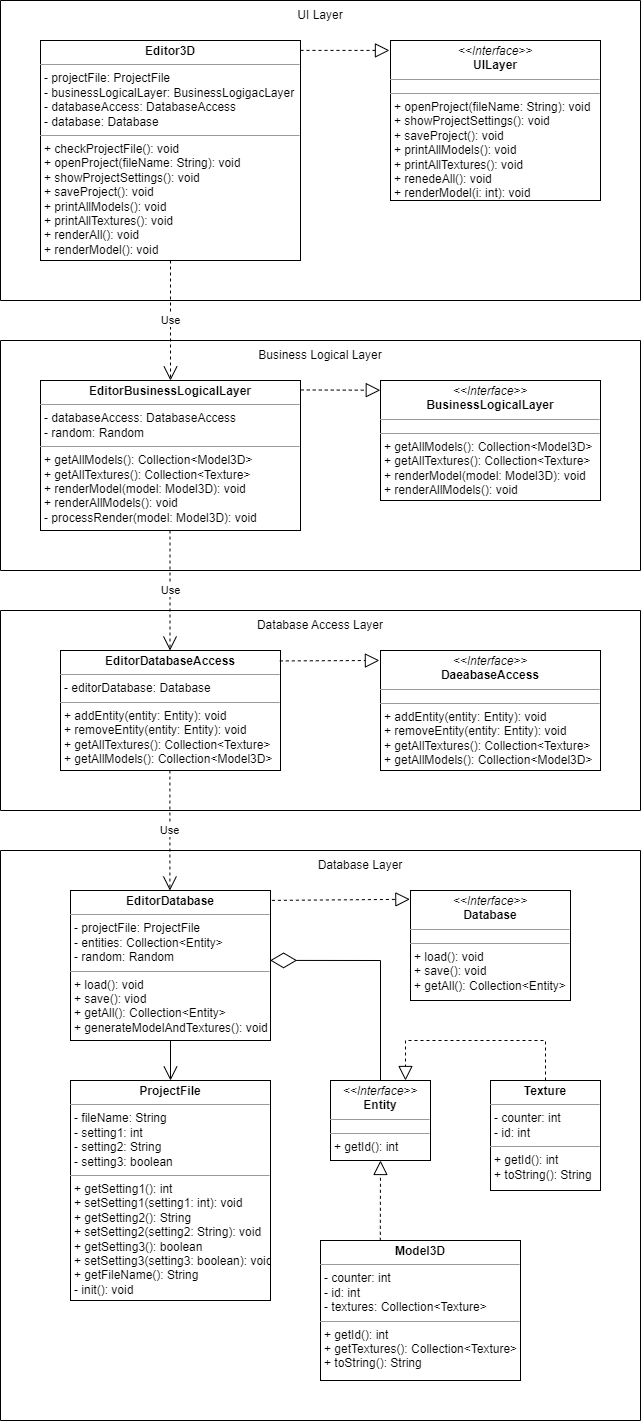

The diagram above was exported from draw.io. Its source (the exported page's mxGraphModel, read from the mxfile embedded in the PNG):
<mxGraphModel dx="2333" dy="1398" grid="1" gridSize="10" guides="1" tooltips="1" connect="1" arrows="1" fold="1" page="1" pageScale="1" pageWidth="1654" pageHeight="1169" math="0" shadow="0">
  <root>
    <mxCell id="0" />
    <mxCell id="1" parent="0" />
    <mxCell id="GpBSr5aTPMRcLNfyharl-21" value="" style="swimlane;startSize=0;" parent="1" vertex="1">
      <mxGeometry x="40" y="40" width="640" height="300" as="geometry">
        <mxRectangle x="40" y="40" width="50" height="40" as="alternateBounds" />
      </mxGeometry>
    </mxCell>
    <mxCell id="GpBSr5aTPMRcLNfyharl-23" value="UI Layer" style="text;html=1;strokeColor=none;fillColor=none;align=center;verticalAlign=middle;whiteSpace=wrap;rounded=0;" parent="GpBSr5aTPMRcLNfyharl-21" vertex="1">
      <mxGeometry x="290" width="60" height="30" as="geometry" />
    </mxCell>
    <mxCell id="GpBSr5aTPMRcLNfyharl-16" value="&lt;p style=&quot;margin:0px;margin-top:4px;text-align:center;&quot;&gt;&lt;i&gt;&amp;lt;&amp;lt;Interface&amp;gt;&amp;gt;&lt;/i&gt;&lt;br&gt;&lt;b&gt;UILayer&lt;/b&gt;&lt;/p&gt;&lt;hr size=&quot;1&quot;&gt;&lt;p style=&quot;margin: 0px 0px 0px 4px; font-size: 1px;&quot;&gt;&lt;br&gt;&lt;/p&gt;&lt;hr size=&quot;1&quot;&gt;&lt;p style=&quot;margin:0px;margin-left:4px;&quot;&gt;+ openProject(fileName: String): void&lt;/p&gt;&lt;p style=&quot;margin:0px;margin-left:4px;&quot;&gt;+ showProjectSettings(): void&lt;/p&gt;&lt;p style=&quot;margin:0px;margin-left:4px;&quot;&gt;+ saveProject(): void&lt;/p&gt;&lt;p style=&quot;margin:0px;margin-left:4px;&quot;&gt;+ printAllModels(): void&lt;/p&gt;&lt;p style=&quot;margin:0px;margin-left:4px;&quot;&gt;+ printAllTextures(): void&lt;/p&gt;&lt;p style=&quot;margin:0px;margin-left:4px;&quot;&gt;+ renedeAll(): void&lt;/p&gt;&lt;p style=&quot;margin:0px;margin-left:4px;&quot;&gt;+ renderModel(i: int): void&lt;/p&gt;" style="verticalAlign=top;align=left;overflow=fill;fontSize=12;fontFamily=Helvetica;html=1;" parent="GpBSr5aTPMRcLNfyharl-21" vertex="1">
      <mxGeometry x="390" y="40" width="210" height="160" as="geometry" />
    </mxCell>
    <mxCell id="GpBSr5aTPMRcLNfyharl-18" value="&lt;p style=&quot;margin:0px;margin-top:4px;text-align:center;&quot;&gt;&lt;b&gt;Editor3D&lt;/b&gt;&lt;/p&gt;&lt;hr size=&quot;1&quot;&gt;&lt;p style=&quot;margin:0px;margin-left:4px;&quot;&gt;- projectFile: ProjectFile&lt;/p&gt;&lt;p style=&quot;margin:0px;margin-left:4px;&quot;&gt;- businessLogicalLayer: BusinessLogigacLayer&lt;/p&gt;&lt;p style=&quot;margin:0px;margin-left:4px;&quot;&gt;- databaseAccess: DatabaseAccess&lt;/p&gt;&lt;p style=&quot;margin:0px;margin-left:4px;&quot;&gt;- database: Database&amp;nbsp;&lt;/p&gt;&lt;hr size=&quot;1&quot;&gt;&lt;p style=&quot;margin:0px;margin-left:4px;&quot;&gt;+ checkProjectFile(): void&lt;/p&gt;&lt;p style=&quot;margin:0px;margin-left:4px;&quot;&gt;+ openProject(fileName: String): void&lt;/p&gt;&lt;p style=&quot;margin:0px;margin-left:4px;&quot;&gt;+ showProjectSettings(): void&lt;/p&gt;&lt;p style=&quot;margin:0px;margin-left:4px;&quot;&gt;+ saveProject(): void&lt;/p&gt;&lt;p style=&quot;margin:0px;margin-left:4px;&quot;&gt;+ printAllModels(): void&lt;/p&gt;&lt;p style=&quot;margin:0px;margin-left:4px;&quot;&gt;+ printAllTextures(): void&lt;/p&gt;&lt;p style=&quot;margin:0px;margin-left:4px;&quot;&gt;+ renderAll(): void&lt;/p&gt;&lt;p style=&quot;margin:0px;margin-left:4px;&quot;&gt;+ renderModel(): void&lt;/p&gt;" style="verticalAlign=top;align=left;overflow=fill;fontSize=12;fontFamily=Helvetica;html=1;" parent="GpBSr5aTPMRcLNfyharl-21" vertex="1">
      <mxGeometry x="40" y="40" width="260" height="220" as="geometry" />
    </mxCell>
    <mxCell id="GpBSr5aTPMRcLNfyharl-19" value="" style="endArrow=block;dashed=1;endFill=0;endSize=12;html=1;rounded=0;entryX=-0.005;entryY=0.062;entryDx=0;entryDy=0;exitX=1;exitY=0.045;exitDx=0;exitDy=0;exitPerimeter=0;entryPerimeter=0;" parent="GpBSr5aTPMRcLNfyharl-21" source="GpBSr5aTPMRcLNfyharl-18" target="GpBSr5aTPMRcLNfyharl-16" edge="1">
      <mxGeometry width="160" relative="1" as="geometry">
        <mxPoint x="100" y="100" as="sourcePoint" />
        <mxPoint x="330" y="100" as="targetPoint" />
      </mxGeometry>
    </mxCell>
    <mxCell id="GpBSr5aTPMRcLNfyharl-24" value="" style="swimlane;startSize=0;" parent="1" vertex="1">
      <mxGeometry x="40" y="380" width="640" height="230" as="geometry">
        <mxRectangle x="40" y="40" width="50" height="40" as="alternateBounds" />
      </mxGeometry>
    </mxCell>
    <mxCell id="GpBSr5aTPMRcLNfyharl-25" value="Business Logical Layer" style="text;html=1;strokeColor=none;fillColor=none;align=center;verticalAlign=middle;whiteSpace=wrap;rounded=0;" parent="GpBSr5aTPMRcLNfyharl-24" vertex="1">
      <mxGeometry x="250" width="140" height="30" as="geometry" />
    </mxCell>
    <mxCell id="GpBSr5aTPMRcLNfyharl-14" value="&lt;p style=&quot;margin:0px;margin-top:4px;text-align:center;&quot;&gt;&lt;b&gt;EditorBusinessLogicalLayer&lt;/b&gt;&lt;/p&gt;&lt;hr size=&quot;1&quot;&gt;&lt;p style=&quot;margin:0px;margin-left:4px;&quot;&gt;- databaseAccess: DatabaseAccess&lt;/p&gt;&lt;p style=&quot;margin:0px;margin-left:4px;&quot;&gt;- random: Random&lt;/p&gt;&lt;hr size=&quot;1&quot;&gt;&lt;p style=&quot;margin:0px;margin-left:4px;&quot;&gt;+ getAllModels(): Collection&amp;lt;Model3D&amp;gt;&lt;/p&gt;&lt;p style=&quot;margin:0px;margin-left:4px;&quot;&gt;+ getAllTextures(): Collection&amp;lt;Texture&amp;gt;&lt;/p&gt;&lt;p style=&quot;margin:0px;margin-left:4px;&quot;&gt;+ renderModel(model: Model3D): void&lt;/p&gt;&lt;p style=&quot;margin:0px;margin-left:4px;&quot;&gt;+ renderAllModels(): void&lt;/p&gt;&lt;p style=&quot;margin:0px;margin-left:4px;&quot;&gt;- processRender(model: Model3D): void&lt;/p&gt;" style="verticalAlign=top;align=left;overflow=fill;fontSize=12;fontFamily=Helvetica;html=1;" parent="GpBSr5aTPMRcLNfyharl-24" vertex="1">
      <mxGeometry x="40" y="40" width="260" height="150" as="geometry" />
    </mxCell>
    <mxCell id="GpBSr5aTPMRcLNfyharl-13" value="&lt;p style=&quot;margin:0px;margin-top:4px;text-align:center;&quot;&gt;&lt;i&gt;&amp;lt;&amp;lt;Interface&amp;gt;&amp;gt;&lt;/i&gt;&lt;br&gt;&lt;b&gt;BusinessLogicalLayer&lt;/b&gt;&lt;/p&gt;&lt;hr size=&quot;1&quot;&gt;&lt;p style=&quot;margin: 0px 0px 0px 4px; font-size: 1px;&quot;&gt;&lt;br&gt;&lt;/p&gt;&lt;hr size=&quot;1&quot;&gt;&lt;p style=&quot;margin:0px;margin-left:4px;&quot;&gt;+ getAllModels(): Collection&amp;lt;Model3D&amp;gt;&lt;/p&gt;&lt;p style=&quot;margin:0px;margin-left:4px;&quot;&gt;+ getAllTextures(): Collection&amp;lt;Texture&amp;gt;&lt;/p&gt;&lt;p style=&quot;margin:0px;margin-left:4px;&quot;&gt;+ renderModel(model: Model3D): void&lt;/p&gt;&lt;p style=&quot;margin:0px;margin-left:4px;&quot;&gt;+ renderAllModels(): void&lt;/p&gt;" style="verticalAlign=top;align=left;overflow=fill;fontSize=12;fontFamily=Helvetica;html=1;" parent="GpBSr5aTPMRcLNfyharl-24" vertex="1">
      <mxGeometry x="380" y="40" width="220" height="120" as="geometry" />
    </mxCell>
    <mxCell id="GpBSr5aTPMRcLNfyharl-15" value="" style="endArrow=block;dashed=1;endFill=0;endSize=12;html=1;rounded=0;exitX=1.001;exitY=0.063;exitDx=0;exitDy=0;exitPerimeter=0;entryX=-0.001;entryY=0.081;entryDx=0;entryDy=0;entryPerimeter=0;" parent="GpBSr5aTPMRcLNfyharl-24" source="GpBSr5aTPMRcLNfyharl-14" target="GpBSr5aTPMRcLNfyharl-13" edge="1">
      <mxGeometry width="160" relative="1" as="geometry">
        <mxPoint x="120" y="100" as="sourcePoint" />
        <mxPoint x="390" y="49" as="targetPoint" />
      </mxGeometry>
    </mxCell>
    <mxCell id="Q3AUGaKs-kZDe6RVKTkM-3" value="Use" style="endArrow=open;endSize=12;dashed=1;html=1;rounded=0;exitX=0.5;exitY=1;exitDx=0;exitDy=0;entryX=0.5;entryY=0;entryDx=0;entryDy=0;" edge="1" parent="GpBSr5aTPMRcLNfyharl-24">
      <mxGeometry width="160" relative="1" as="geometry">
        <mxPoint x="169.5" y="190" as="sourcePoint" />
        <mxPoint x="169.5" y="310" as="targetPoint" />
      </mxGeometry>
    </mxCell>
    <mxCell id="GpBSr5aTPMRcLNfyharl-26" value="" style="swimlane;startSize=0;" parent="1" vertex="1">
      <mxGeometry x="40" y="650" width="640" height="200" as="geometry">
        <mxRectangle x="40" y="40" width="50" height="40" as="alternateBounds" />
      </mxGeometry>
    </mxCell>
    <mxCell id="GpBSr5aTPMRcLNfyharl-27" value="Database Access Layer" style="text;html=1;strokeColor=none;fillColor=none;align=center;verticalAlign=middle;whiteSpace=wrap;rounded=0;" parent="GpBSr5aTPMRcLNfyharl-26" vertex="1">
      <mxGeometry x="250" width="140" height="30" as="geometry" />
    </mxCell>
    <mxCell id="GpBSr5aTPMRcLNfyharl-11" value="&lt;p style=&quot;margin:0px;margin-top:4px;text-align:center;&quot;&gt;&lt;b&gt;EditorDatabaseAccess&lt;/b&gt;&lt;/p&gt;&lt;hr size=&quot;1&quot;&gt;&lt;p style=&quot;margin:0px;margin-left:4px;&quot;&gt;- editorDatabase: Database&lt;/p&gt;&lt;hr size=&quot;1&quot;&gt;&lt;p style=&quot;margin:0px;margin-left:4px;&quot;&gt;+ addEntity(entity: Entity): void&lt;/p&gt;&lt;p style=&quot;margin:0px;margin-left:4px;&quot;&gt;+ removeEntity(entity: Entity): void&lt;/p&gt;&lt;p style=&quot;margin:0px;margin-left:4px;&quot;&gt;+ getAllTextures(): Collection&amp;lt;Texture&amp;gt;&lt;/p&gt;&lt;p style=&quot;margin:0px;margin-left:4px;&quot;&gt;+ getAllModels(): Collection&amp;lt;Model3D&amp;gt;&lt;/p&gt;" style="verticalAlign=top;align=left;overflow=fill;fontSize=12;fontFamily=Helvetica;html=1;" parent="GpBSr5aTPMRcLNfyharl-26" vertex="1">
      <mxGeometry x="60" y="40" width="220" height="120" as="geometry" />
    </mxCell>
    <mxCell id="GpBSr5aTPMRcLNfyharl-10" value="&lt;p style=&quot;margin:0px;margin-top:4px;text-align:center;&quot;&gt;&lt;i&gt;&amp;lt;&amp;lt;Interface&amp;gt;&amp;gt;&lt;/i&gt;&lt;br&gt;&lt;b&gt;DaeabaseAccess&lt;/b&gt;&lt;/p&gt;&lt;hr size=&quot;1&quot;&gt;&lt;p style=&quot;margin: 0px 0px 0px 4px; font-size: 1px;&quot;&gt;&lt;br&gt;&lt;/p&gt;&lt;hr size=&quot;1&quot;&gt;&lt;p style=&quot;margin:0px;margin-left:4px;&quot;&gt;+ addEntity(entity: Entity): void&lt;/p&gt;&lt;p style=&quot;margin:0px;margin-left:4px;&quot;&gt;+ removeEntity(entity: Entity): void&lt;/p&gt;&lt;p style=&quot;margin:0px;margin-left:4px;&quot;&gt;+ getAllTextures(): Collection&amp;lt;Texture&amp;gt;&lt;/p&gt;&lt;p style=&quot;margin:0px;margin-left:4px;&quot;&gt;+ getAllModels(): Collection&amp;lt;Model3D&amp;gt;&lt;/p&gt;" style="verticalAlign=top;align=left;overflow=fill;fontSize=12;fontFamily=Helvetica;html=1;" parent="GpBSr5aTPMRcLNfyharl-26" vertex="1">
      <mxGeometry x="380" y="40" width="220" height="120" as="geometry" />
    </mxCell>
    <mxCell id="GpBSr5aTPMRcLNfyharl-12" value="" style="endArrow=block;dashed=1;endFill=0;endSize=12;html=1;rounded=0;entryX=-0.005;entryY=0.083;entryDx=0;entryDy=0;exitX=0.997;exitY=0.087;exitDx=0;exitDy=0;exitPerimeter=0;entryPerimeter=0;" parent="GpBSr5aTPMRcLNfyharl-26" source="GpBSr5aTPMRcLNfyharl-11" target="GpBSr5aTPMRcLNfyharl-10" edge="1">
      <mxGeometry width="160" relative="1" as="geometry">
        <mxPoint x="115" y="140" as="sourcePoint" />
        <mxPoint x="325" y="140" as="targetPoint" />
      </mxGeometry>
    </mxCell>
    <mxCell id="Q3AUGaKs-kZDe6RVKTkM-4" value="Use" style="endArrow=open;endSize=12;dashed=1;html=1;rounded=0;exitX=0.5;exitY=1;exitDx=0;exitDy=0;entryX=0.5;entryY=0;entryDx=0;entryDy=0;" edge="1" parent="GpBSr5aTPMRcLNfyharl-26">
      <mxGeometry width="160" relative="1" as="geometry">
        <mxPoint x="169.41" y="160" as="sourcePoint" />
        <mxPoint x="169.41" y="280" as="targetPoint" />
      </mxGeometry>
    </mxCell>
    <mxCell id="GpBSr5aTPMRcLNfyharl-29" value="" style="swimlane;startSize=0;" parent="1" vertex="1">
      <mxGeometry x="40" y="890" width="640" height="570" as="geometry">
        <mxRectangle x="40" y="40" width="50" height="40" as="alternateBounds" />
      </mxGeometry>
    </mxCell>
    <mxCell id="GpBSr5aTPMRcLNfyharl-1" value="&lt;p style=&quot;margin:0px;margin-top:4px;text-align:center;&quot;&gt;&lt;b&gt;ProjectFile&lt;/b&gt;&lt;/p&gt;&lt;hr size=&quot;1&quot;&gt;&lt;p style=&quot;margin:0px;margin-left:4px;&quot;&gt;- fileName: String&lt;/p&gt;&lt;p style=&quot;margin:0px;margin-left:4px;&quot;&gt;- setting1: int&lt;/p&gt;&lt;p style=&quot;margin:0px;margin-left:4px;&quot;&gt;- setting2: String&lt;/p&gt;&lt;p style=&quot;margin:0px;margin-left:4px;&quot;&gt;- setting3: boolean&lt;/p&gt;&lt;hr size=&quot;1&quot;&gt;&lt;p style=&quot;margin:0px;margin-left:4px;&quot;&gt;+ getSetting1(): int&lt;/p&gt;&lt;p style=&quot;margin:0px;margin-left:4px;&quot;&gt;+ setSetting1(setting1: int): void&lt;/p&gt;&lt;p style=&quot;margin:0px;margin-left:4px;&quot;&gt;+ getSetting2(): String&lt;/p&gt;&lt;p style=&quot;margin:0px;margin-left:4px;&quot;&gt;+ setSetting2(setting2: String): void&lt;/p&gt;&lt;p style=&quot;margin:0px;margin-left:4px;&quot;&gt;+ getSetting3(): boolean&lt;/p&gt;&lt;p style=&quot;margin:0px;margin-left:4px;&quot;&gt;+ setSetting3(setting3: boolean): void&lt;/p&gt;&lt;p style=&quot;margin:0px;margin-left:4px;&quot;&gt;+ getFileName(): String&lt;/p&gt;&lt;p style=&quot;margin:0px;margin-left:4px;&quot;&gt;- init(): void&lt;/p&gt;" style="verticalAlign=top;align=left;overflow=fill;fontSize=12;fontFamily=Helvetica;html=1;" parent="GpBSr5aTPMRcLNfyharl-29" vertex="1">
      <mxGeometry x="70" y="230" width="200" height="220" as="geometry" />
    </mxCell>
    <mxCell id="GpBSr5aTPMRcLNfyharl-2" value="&lt;p style=&quot;margin:0px;margin-top:4px;text-align:center;&quot;&gt;&lt;i&gt;&amp;lt;&amp;lt;Interface&amp;gt;&amp;gt;&lt;/i&gt;&lt;br&gt;&lt;b&gt;Entity&lt;/b&gt;&lt;/p&gt;&lt;hr size=&quot;1&quot;&gt;&lt;p style=&quot;margin: 0px 0px 0px 4px; font-size: 1px;&quot;&gt;&lt;br&gt;&lt;/p&gt;&lt;hr size=&quot;1&quot;&gt;&lt;p style=&quot;margin:0px;margin-left:4px;&quot;&gt;+ getId(): int&lt;/p&gt;" style="verticalAlign=top;align=left;overflow=fill;fontSize=12;fontFamily=Helvetica;html=1;" parent="GpBSr5aTPMRcLNfyharl-29" vertex="1">
      <mxGeometry x="330" y="230" width="100" height="80" as="geometry" />
    </mxCell>
    <mxCell id="GpBSr5aTPMRcLNfyharl-5" value="&lt;p style=&quot;margin:0px;margin-top:4px;text-align:center;&quot;&gt;&lt;b&gt;Model3D&lt;/b&gt;&lt;/p&gt;&lt;hr size=&quot;1&quot;&gt;&lt;p style=&quot;margin:0px;margin-left:4px;&quot;&gt;- counter: int&lt;/p&gt;&lt;p style=&quot;margin:0px;margin-left:4px;&quot;&gt;- id: int&lt;/p&gt;&lt;p style=&quot;margin:0px;margin-left:4px;&quot;&gt;- textures: Collection&amp;lt;Texture&amp;gt;&lt;/p&gt;&lt;hr size=&quot;1&quot;&gt;&lt;p style=&quot;margin:0px;margin-left:4px;&quot;&gt;+ getId(): int&lt;/p&gt;&lt;p style=&quot;margin:0px;margin-left:4px;&quot;&gt;+ getTextures(): Collection&amp;lt;Texture&amp;gt;&lt;/p&gt;&lt;p style=&quot;margin:0px;margin-left:4px;&quot;&gt;+ toString(): String&lt;/p&gt;" style="verticalAlign=top;align=left;overflow=fill;fontSize=12;fontFamily=Helvetica;html=1;" parent="GpBSr5aTPMRcLNfyharl-29" vertex="1">
      <mxGeometry x="320" y="390" width="200" height="140" as="geometry" />
    </mxCell>
    <mxCell id="GpBSr5aTPMRcLNfyharl-7" value="&lt;p style=&quot;margin:0px;margin-top:4px;text-align:center;&quot;&gt;&lt;i&gt;&amp;lt;&amp;lt;Interface&amp;gt;&amp;gt;&lt;/i&gt;&lt;br&gt;&lt;b&gt;Database&lt;/b&gt;&lt;/p&gt;&lt;hr size=&quot;1&quot;&gt;&lt;p style=&quot;margin: 0px 0px 0px 4px; font-size: 1px;&quot;&gt;&lt;br&gt;&lt;/p&gt;&lt;hr size=&quot;1&quot;&gt;&lt;p style=&quot;margin:0px;margin-left:4px;&quot;&gt;+ load(): void&lt;/p&gt;&lt;p style=&quot;margin:0px;margin-left:4px;&quot;&gt;+ save(): void&lt;/p&gt;&lt;p style=&quot;margin:0px;margin-left:4px;&quot;&gt;+ getAll(): Collection&amp;lt;Entity&amp;gt;&lt;/p&gt;" style="verticalAlign=top;align=left;overflow=fill;fontSize=12;fontFamily=Helvetica;html=1;" parent="GpBSr5aTPMRcLNfyharl-29" vertex="1">
      <mxGeometry x="410" y="40" width="160" height="110" as="geometry" />
    </mxCell>
    <mxCell id="GpBSr5aTPMRcLNfyharl-30" value="Database Layer" style="text;html=1;strokeColor=none;fillColor=none;align=center;verticalAlign=middle;whiteSpace=wrap;rounded=0;" parent="GpBSr5aTPMRcLNfyharl-29" vertex="1">
      <mxGeometry x="290" width="140" height="30" as="geometry" />
    </mxCell>
    <mxCell id="GpBSr5aTPMRcLNfyharl-8" value="&lt;p style=&quot;margin:0px;margin-top:4px;text-align:center;&quot;&gt;&lt;b&gt;EditorDatabase&lt;/b&gt;&lt;/p&gt;&lt;hr size=&quot;1&quot;&gt;&lt;p style=&quot;margin:0px;margin-left:4px;&quot;&gt;- projectFile: ProjectFile&lt;/p&gt;&lt;p style=&quot;margin:0px;margin-left:4px;&quot;&gt;- entities: Collection&amp;lt;Entity&amp;gt;&lt;/p&gt;&lt;p style=&quot;margin:0px;margin-left:4px;&quot;&gt;- random: Random&lt;/p&gt;&lt;hr size=&quot;1&quot;&gt;&lt;p style=&quot;margin:0px;margin-left:4px;&quot;&gt;+ load(): void&lt;/p&gt;&lt;p style=&quot;margin:0px;margin-left:4px;&quot;&gt;+ save(): viod&lt;/p&gt;&lt;p style=&quot;margin:0px;margin-left:4px;&quot;&gt;+ getAll(): Collection&amp;lt;Entity&amp;gt;&lt;/p&gt;&lt;p style=&quot;margin:0px;margin-left:4px;&quot;&gt;+ generateModelAndTextures(): void&lt;/p&gt;" style="verticalAlign=top;align=left;overflow=fill;fontSize=12;fontFamily=Helvetica;html=1;" parent="GpBSr5aTPMRcLNfyharl-29" vertex="1">
      <mxGeometry x="70" y="40" width="200" height="150" as="geometry" />
    </mxCell>
    <mxCell id="jgv8XdhdHFJpobv9jx2n-9" value="" style="endArrow=open;endFill=1;endSize=12;html=1;rounded=0;exitX=0.5;exitY=1;exitDx=0;exitDy=0;entryX=0.5;entryY=0;entryDx=0;entryDy=0;" parent="GpBSr5aTPMRcLNfyharl-29" source="GpBSr5aTPMRcLNfyharl-8" target="GpBSr5aTPMRcLNfyharl-1" edge="1">
      <mxGeometry width="160" relative="1" as="geometry">
        <mxPoint x="280" as="sourcePoint" />
        <mxPoint x="440" as="targetPoint" />
      </mxGeometry>
    </mxCell>
    <mxCell id="GpBSr5aTPMRcLNfyharl-9" value="" style="endArrow=block;dashed=1;endFill=0;endSize=12;html=1;rounded=0;entryX=-0.004;entryY=0.08;entryDx=0;entryDy=0;exitX=1.007;exitY=0.066;exitDx=0;exitDy=0;exitPerimeter=0;entryPerimeter=0;" parent="GpBSr5aTPMRcLNfyharl-29" edge="1" target="GpBSr5aTPMRcLNfyharl-7" source="GpBSr5aTPMRcLNfyharl-8">
      <mxGeometry width="160" relative="1" as="geometry">
        <mxPoint x="195" y="70" as="sourcePoint" />
        <mxPoint x="335" y="70" as="targetPoint" />
      </mxGeometry>
    </mxCell>
    <mxCell id="Q3AUGaKs-kZDe6RVKTkM-5" value="" style="endArrow=diamondThin;endFill=0;endSize=24;html=1;rounded=0;fontSize=1;entryX=0.998;entryY=0.466;entryDx=0;entryDy=0;entryPerimeter=0;exitX=0.5;exitY=0;exitDx=0;exitDy=0;" edge="1" parent="GpBSr5aTPMRcLNfyharl-29" source="GpBSr5aTPMRcLNfyharl-2" target="GpBSr5aTPMRcLNfyharl-8">
      <mxGeometry width="160" relative="1" as="geometry">
        <mxPoint x="310" y="280" as="sourcePoint" />
        <mxPoint x="470" y="280" as="targetPoint" />
        <Array as="points">
          <mxPoint x="380" y="110" />
        </Array>
      </mxGeometry>
    </mxCell>
    <mxCell id="GpBSr5aTPMRcLNfyharl-3" value="&lt;p style=&quot;margin:0px;margin-top:4px;text-align:center;&quot;&gt;&lt;b&gt;Texture&lt;/b&gt;&lt;/p&gt;&lt;hr size=&quot;1&quot;&gt;&lt;p style=&quot;margin:0px;margin-left:4px;&quot;&gt;- counter: int&lt;/p&gt;&lt;p style=&quot;margin:0px;margin-left:4px;&quot;&gt;- id: int&lt;/p&gt;&lt;hr size=&quot;1&quot;&gt;&lt;p style=&quot;margin:0px;margin-left:4px;&quot;&gt;+ getId(): int&lt;/p&gt;&lt;p style=&quot;margin:0px;margin-left:4px;&quot;&gt;+ toString(): String&lt;/p&gt;" style="verticalAlign=top;align=left;overflow=fill;fontSize=12;fontFamily=Helvetica;html=1;" parent="GpBSr5aTPMRcLNfyharl-29" vertex="1">
      <mxGeometry x="490" y="230" width="110" height="110" as="geometry" />
    </mxCell>
    <mxCell id="Q3AUGaKs-kZDe6RVKTkM-6" value="" style="endArrow=block;dashed=1;endFill=0;endSize=12;html=1;rounded=0;fontSize=1;entryX=0.75;entryY=0;entryDx=0;entryDy=0;exitX=0.5;exitY=0;exitDx=0;exitDy=0;" edge="1" parent="GpBSr5aTPMRcLNfyharl-29" source="GpBSr5aTPMRcLNfyharl-3" target="GpBSr5aTPMRcLNfyharl-2">
      <mxGeometry width="160" relative="1" as="geometry">
        <mxPoint x="330" y="280" as="sourcePoint" />
        <mxPoint x="490" y="280" as="targetPoint" />
        <Array as="points">
          <mxPoint x="545" y="190" />
          <mxPoint x="405" y="190" />
        </Array>
      </mxGeometry>
    </mxCell>
    <mxCell id="Q3AUGaKs-kZDe6RVKTkM-7" value="" style="endArrow=block;dashed=1;endFill=0;endSize=12;html=1;rounded=0;fontSize=1;exitX=0.299;exitY=0.002;exitDx=0;exitDy=0;exitPerimeter=0;" edge="1" parent="GpBSr5aTPMRcLNfyharl-29" source="GpBSr5aTPMRcLNfyharl-5">
      <mxGeometry width="160" relative="1" as="geometry">
        <mxPoint x="330" y="280" as="sourcePoint" />
        <mxPoint x="380" y="310" as="targetPoint" />
      </mxGeometry>
    </mxCell>
    <mxCell id="Q3AUGaKs-kZDe6RVKTkM-1" value="Use" style="endArrow=open;endSize=12;dashed=1;html=1;rounded=0;exitX=0.5;exitY=1;exitDx=0;exitDy=0;entryX=0.5;entryY=0;entryDx=0;entryDy=0;" edge="1" parent="1" source="GpBSr5aTPMRcLNfyharl-18" target="GpBSr5aTPMRcLNfyharl-14">
      <mxGeometry width="160" relative="1" as="geometry">
        <mxPoint x="280" y="260" as="sourcePoint" />
        <mxPoint x="440" y="260" as="targetPoint" />
      </mxGeometry>
    </mxCell>
  </root>
</mxGraphModel>